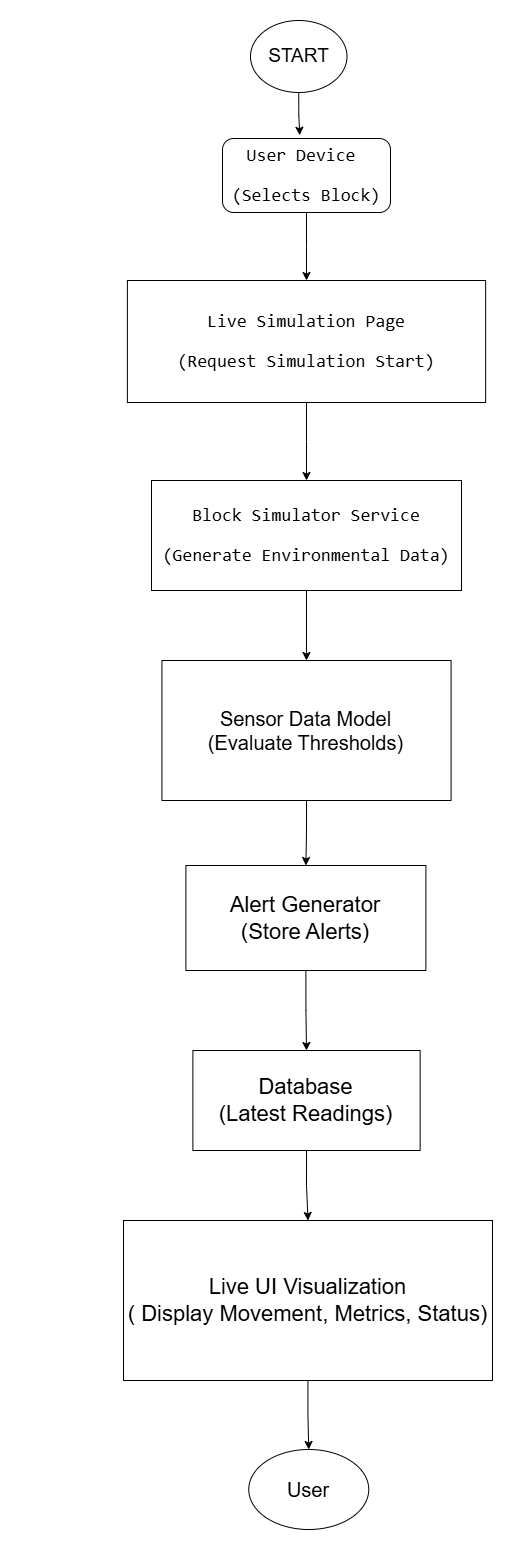

The diagram above was exported from draw.io. Its source (the exported page's mxGraphModel, read from the mxfile embedded in the PNG):
<mxGraphModel dx="1951" dy="2429" grid="1" gridSize="10" guides="1" tooltips="1" connect="1" arrows="1" fold="1" page="1" pageScale="1" pageWidth="850" pageHeight="1100" math="0" shadow="0">
  <root>
    <mxCell id="0" />
    <mxCell id="1" parent="0" />
    <mxCell id="QN0ljU7VFShdbM2wekjW-155" parent="1" style="text;html=1;whiteSpace=wrap;strokeColor=none;fillColor=none;align=center;verticalAlign=middle;rounded=0;" value="&lt;pre style=&quot;font-variant-numeric: normal; font-variant-east-asian: normal; font-variant-alternates: normal; font-size-adjust: none; font-kerning: auto; font-optical-sizing: auto; font-feature-settings: normal; font-variation-settings: normal; font-variant-position: normal; font-variant-emoji: normal; font-stretch: normal; font-size: 13px; line-height: 22px; font-family: Menlo, Monaco, Consolas, &amp;quot;Cascadia Mono&amp;quot;, &amp;quot;Ubuntu Mono&amp;quot;, &amp;quot;DejaVu Sans Mono&amp;quot;, &amp;quot;Liberation Mono&amp;quot;, &amp;quot;JetBrains Mono&amp;quot;, &amp;quot;Fira Code&amp;quot;, Cousine, &amp;quot;Roboto Mono&amp;quot;, &amp;quot;Courier New&amp;quot;, Courier, sans-serif, system-ui; overflow: auto; text-wrap-mode: wrap; word-break: break-all; padding: 16px; color: rgb(15, 17, 21); text-align: start; margin: 0px !important;&quot;&gt;&lt;br&gt;&lt;/pre&gt;" vertex="1">
      <mxGeometry height="30" width="250" x="620" y="-630" as="geometry" />
    </mxCell>
    <mxCell id="QN0ljU7VFShdbM2wekjW-176" edge="1" parent="1" style="edgeStyle=orthogonalEdgeStyle;rounded=0;orthogonalLoop=1;jettySize=auto;html=1;exitX=1;exitY=0.5;exitDx=0;exitDy=0;entryX=0;entryY=0.5;entryDx=0;entryDy=0;">
      <mxGeometry relative="1" as="geometry">
        <mxPoint x="610" y="-590" as="targetPoint" />
      </mxGeometry>
    </mxCell>
    <mxCell id="0r_4r1grcyMSHbi3fqc3-3" parent="1" style="shape=tableRow;horizontal=0;startSize=0;swimlaneHead=0;swimlaneBody=0;fillColor=none;collapsible=0;dropTarget=0;points=[[0,0.5],[1,0.5]];portConstraint=eastwest;top=0;left=0;right=0;bottom=0;" value="" vertex="1">
      <mxGeometry height="30" width="230" x="559" y="-50" as="geometry" />
    </mxCell>
    <mxCell id="0r_4r1grcyMSHbi3fqc3-4" parent="1" style="shape=tableRow;horizontal=0;startSize=0;swimlaneHead=0;swimlaneBody=0;fillColor=none;collapsible=0;dropTarget=0;points=[[0,0.5],[1,0.5]];portConstraint=eastwest;top=0;left=0;right=0;bottom=0;" value="" vertex="1">
      <mxGeometry height="30" width="180" x="660" y="120" as="geometry" />
    </mxCell>
    <mxCell id="0r_4r1grcyMSHbi3fqc3-5" parent="0r_4r1grcyMSHbi3fqc3-4" style="shape=partialRectangle;connectable=0;fillColor=none;top=0;left=0;bottom=0;right=0;editable=1;overflow=hidden;whiteSpace=wrap;html=1;" value="" vertex="1">
      <mxGeometry height="30" width="30" as="geometry">
        <mxRectangle height="30" width="30" as="alternateBounds" />
      </mxGeometry>
    </mxCell>
    <mxCell id="0r_4r1grcyMSHbi3fqc3-8" parent="1" style="ellipse;whiteSpace=wrap;html=1;fontSize=19;" value="START" vertex="1">
      <mxGeometry height="72" width="96.5" x="789" y="-970" as="geometry" />
    </mxCell>
    <mxCell id="0r_4r1grcyMSHbi3fqc3-9" edge="1" parent="1" source="0r_4r1grcyMSHbi3fqc3-10" style="edgeStyle=orthogonalEdgeStyle;rounded=0;orthogonalLoop=1;jettySize=auto;html=1;" target="0r_4r1grcyMSHbi3fqc3-12" value="">
      <mxGeometry relative="1" as="geometry" />
    </mxCell>
    <mxCell id="0r_4r1grcyMSHbi3fqc3-10" parent="1" style="rounded=1;whiteSpace=wrap;html=1;fontSize=18;" value="&lt;pre&gt;User Device &lt;/pre&gt;&lt;pre&gt;(Selects Block)&lt;/pre&gt;" vertex="1">
      <mxGeometry height="74" width="168" x="761" y="-852" as="geometry" />
    </mxCell>
    <mxCell id="0r_4r1grcyMSHbi3fqc3-11" edge="1" parent="1" source="0r_4r1grcyMSHbi3fqc3-12" style="edgeStyle=orthogonalEdgeStyle;rounded=0;orthogonalLoop=1;jettySize=auto;html=1;" target="0r_4r1grcyMSHbi3fqc3-15" value="">
      <mxGeometry relative="1" as="geometry" />
    </mxCell>
    <mxCell id="0r_4r1grcyMSHbi3fqc3-12" parent="1" style="rounded=0;whiteSpace=wrap;html=1;fontSize=18;" value="&lt;pre style=&quot;&quot;&gt;Live Simulation Page&lt;/pre&gt;&lt;pre style=&quot;&quot;&gt;(Request Simulation Start)&lt;/pre&gt;" vertex="1">
      <mxGeometry height="122" width="358.26" x="665.88" y="-710" as="geometry" />
    </mxCell>
    <mxCell id="CzoXzNbSO9PiFjdqYCqt-16" edge="1" parent="1" source="0r_4r1grcyMSHbi3fqc3-15" style="edgeStyle=orthogonalEdgeStyle;rounded=0;orthogonalLoop=1;jettySize=auto;html=1;exitX=0.5;exitY=1;exitDx=0;exitDy=0;entryX=0.5;entryY=0;entryDx=0;entryDy=0;" target="CzoXzNbSO9PiFjdqYCqt-8">
      <mxGeometry relative="1" as="geometry" />
    </mxCell>
    <mxCell id="0r_4r1grcyMSHbi3fqc3-15" parent="1" style="rounded=0;whiteSpace=wrap;html=1;fontSize=18;align=center;" value="&lt;pre style=&quot;&quot;&gt;Block Simulator Service&lt;/pre&gt;&lt;pre style=&quot;&quot;&gt;(Generate Environmental Data)&lt;/pre&gt;" vertex="1">
      <mxGeometry height="110" width="310" x="690" y="-510" as="geometry" />
    </mxCell>
    <mxCell id="CzoXzNbSO9PiFjdqYCqt-17" edge="1" parent="1" source="CzoXzNbSO9PiFjdqYCqt-8" style="edgeStyle=orthogonalEdgeStyle;rounded=0;orthogonalLoop=1;jettySize=auto;html=1;exitX=0.5;exitY=1;exitDx=0;exitDy=0;entryX=0.5;entryY=0;entryDx=0;entryDy=0;" target="CzoXzNbSO9PiFjdqYCqt-9">
      <mxGeometry relative="1" as="geometry" />
    </mxCell>
    <mxCell id="CzoXzNbSO9PiFjdqYCqt-8" parent="1" style="rounded=0;whiteSpace=wrap;html=1;" value="&lt;font style=&quot;font-size: 20px;&quot;&gt;Sensor Data Model&lt;/font&gt;&lt;div&gt;&lt;font style=&quot;font-size: 20px;&quot;&gt;(Evaluate Thresholds)&lt;/font&gt;&lt;/div&gt;" vertex="1">
      <mxGeometry height="140" width="289.13" x="700.4399999999999" y="-330" as="geometry" />
    </mxCell>
    <mxCell id="CzoXzNbSO9PiFjdqYCqt-18" edge="1" parent="1" source="CzoXzNbSO9PiFjdqYCqt-9" style="edgeStyle=orthogonalEdgeStyle;rounded=0;orthogonalLoop=1;jettySize=auto;html=1;exitX=0.5;exitY=1;exitDx=0;exitDy=0;entryX=0.5;entryY=0;entryDx=0;entryDy=0;" target="CzoXzNbSO9PiFjdqYCqt-11">
      <mxGeometry relative="1" as="geometry" />
    </mxCell>
    <mxCell id="CzoXzNbSO9PiFjdqYCqt-9" parent="1" style="rounded=0;whiteSpace=wrap;html=1;" value="&lt;div&gt;&lt;span style=&quot;font-size: 22px; background-color: transparent; color: light-dark(rgb(0, 0, 0), rgb(255, 255, 255));&quot;&gt;Alert Generator&lt;/span&gt;&lt;/div&gt;&lt;div&gt;&lt;font style=&quot;font-size: 22px;&quot;&gt;(Store Alerts)&lt;/font&gt;&lt;/div&gt;" vertex="1">
      <mxGeometry height="105" width="240" x="724.39" y="-125" as="geometry" />
    </mxCell>
    <mxCell id="CzoXzNbSO9PiFjdqYCqt-19" edge="1" parent="1" source="CzoXzNbSO9PiFjdqYCqt-11" style="edgeStyle=orthogonalEdgeStyle;rounded=0;orthogonalLoop=1;jettySize=auto;html=1;exitX=0.5;exitY=1;exitDx=0;exitDy=0;entryX=0.5;entryY=0;entryDx=0;entryDy=0;" target="CzoXzNbSO9PiFjdqYCqt-12">
      <mxGeometry relative="1" as="geometry" />
    </mxCell>
    <mxCell id="CzoXzNbSO9PiFjdqYCqt-11" parent="1" style="rounded=0;whiteSpace=wrap;html=1;" value="&lt;span style=&quot;font-size: 22px;&quot;&gt;Database&lt;/span&gt;&lt;div&gt;&lt;span style=&quot;font-size: 22px;&quot;&gt;(&lt;/span&gt;&lt;span style=&quot;background-color: transparent; font-size: 22px;&quot;&gt;Latest Readings)&lt;/span&gt;&lt;/div&gt;" vertex="1">
      <mxGeometry height="100" width="227.25" x="731.39" y="60" as="geometry" />
    </mxCell>
    <mxCell id="CzoXzNbSO9PiFjdqYCqt-20" edge="1" parent="1" source="CzoXzNbSO9PiFjdqYCqt-12" style="edgeStyle=orthogonalEdgeStyle;rounded=0;orthogonalLoop=1;jettySize=auto;html=1;" target="CzoXzNbSO9PiFjdqYCqt-14" value="">
      <mxGeometry relative="1" as="geometry" />
    </mxCell>
    <mxCell id="CzoXzNbSO9PiFjdqYCqt-12" parent="1" style="rounded=0;whiteSpace=wrap;html=1;" value="&lt;span style=&quot;font-size: 22px;&quot;&gt;Live UI Visualization&lt;/span&gt;&lt;div&gt;&lt;span style=&quot;font-size: 22px;&quot;&gt;(&lt;/span&gt;&lt;span style=&quot;background-color: transparent; font-size: 22px;&quot;&gt;&amp;nbsp;Display Movement, Metrics, Status)&lt;/span&gt;&lt;/div&gt;" vertex="1">
      <mxGeometry height="160" width="369" x="662" y="230" as="geometry" />
    </mxCell>
    <mxCell id="CzoXzNbSO9PiFjdqYCqt-13" edge="1" parent="1" source="0r_4r1grcyMSHbi3fqc3-8" style="edgeStyle=orthogonalEdgeStyle;rounded=0;orthogonalLoop=1;jettySize=auto;html=1;entryX=0.46;entryY=-0.044;entryDx=0;entryDy=0;entryPerimeter=0;" target="0r_4r1grcyMSHbi3fqc3-10">
      <mxGeometry relative="1" as="geometry" />
    </mxCell>
    <mxCell id="CzoXzNbSO9PiFjdqYCqt-14" parent="1" style="ellipse;whiteSpace=wrap;html=1;" value="&lt;font style=&quot;font-size: 20px;&quot;&gt;User&lt;/font&gt;" vertex="1">
      <mxGeometry height="80" width="120" x="787.25" y="459" as="geometry" />
    </mxCell>
  </root>
</mxGraphModel>